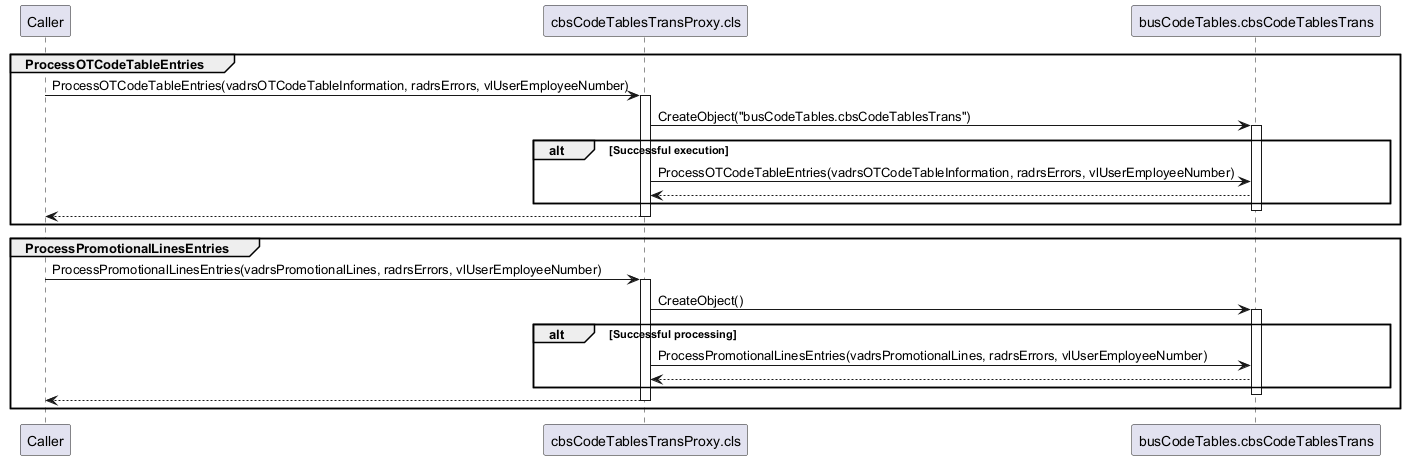

The diagram above was rendered by PlantUML. Its source (embedded in the PNG):
@startuml
participant Caller
participant "cbsCodeTablesTransProxy.cls"
participant "busCodeTables.cbsCodeTablesTrans"
group ProcessOTCodeTableEntries
  Caller -> "cbsCodeTablesTransProxy.cls": ProcessOTCodeTableEntries(vadrsOTCodeTableInformation, radrsErrors, vlUserEmployeeNumber)
  activate "cbsCodeTablesTransProxy.cls"
  "cbsCodeTablesTransProxy.cls" -> "busCodeTables.cbsCodeTablesTrans": CreateObject("busCodeTables.cbsCodeTablesTrans")
  activate "busCodeTables.cbsCodeTablesTrans"
  alt Successful execution
    "cbsCodeTablesTransProxy.cls" -> "busCodeTables.cbsCodeTablesTrans": ProcessOTCodeTableEntries(vadrsOTCodeTableInformation, radrsErrors, vlUserEmployeeNumber)
    "busCodeTables.cbsCodeTablesTrans" --> "cbsCodeTablesTransProxy.cls"
  end
  deactivate "busCodeTables.cbsCodeTablesTrans"
  "cbsCodeTablesTransProxy.cls" --> Caller
  deactivate "cbsCodeTablesTransProxy.cls"
end
group ProcessPromotionalLinesEntries
  Caller -> "cbsCodeTablesTransProxy.cls": ProcessPromotionalLinesEntries(vadrsPromotionalLines, radrsErrors, vlUserEmployeeNumber)
  activate "cbsCodeTablesTransProxy.cls"
  "cbsCodeTablesTransProxy.cls" -> "busCodeTables.cbsCodeTablesTrans": CreateObject()
  activate "busCodeTables.cbsCodeTablesTrans"
  alt Successful processing
    "cbsCodeTablesTransProxy.cls" -> "busCodeTables.cbsCodeTablesTrans": ProcessPromotionalLinesEntries(vadrsPromotionalLines, radrsErrors, vlUserEmployeeNumber)
    "busCodeTables.cbsCodeTablesTrans" --> "cbsCodeTablesTransProxy.cls"
  end
  deactivate "busCodeTables.cbsCodeTablesTrans"
  "cbsCodeTablesTransProxy.cls" --> Caller
  deactivate "cbsCodeTablesTransProxy.cls"
end
@enduml